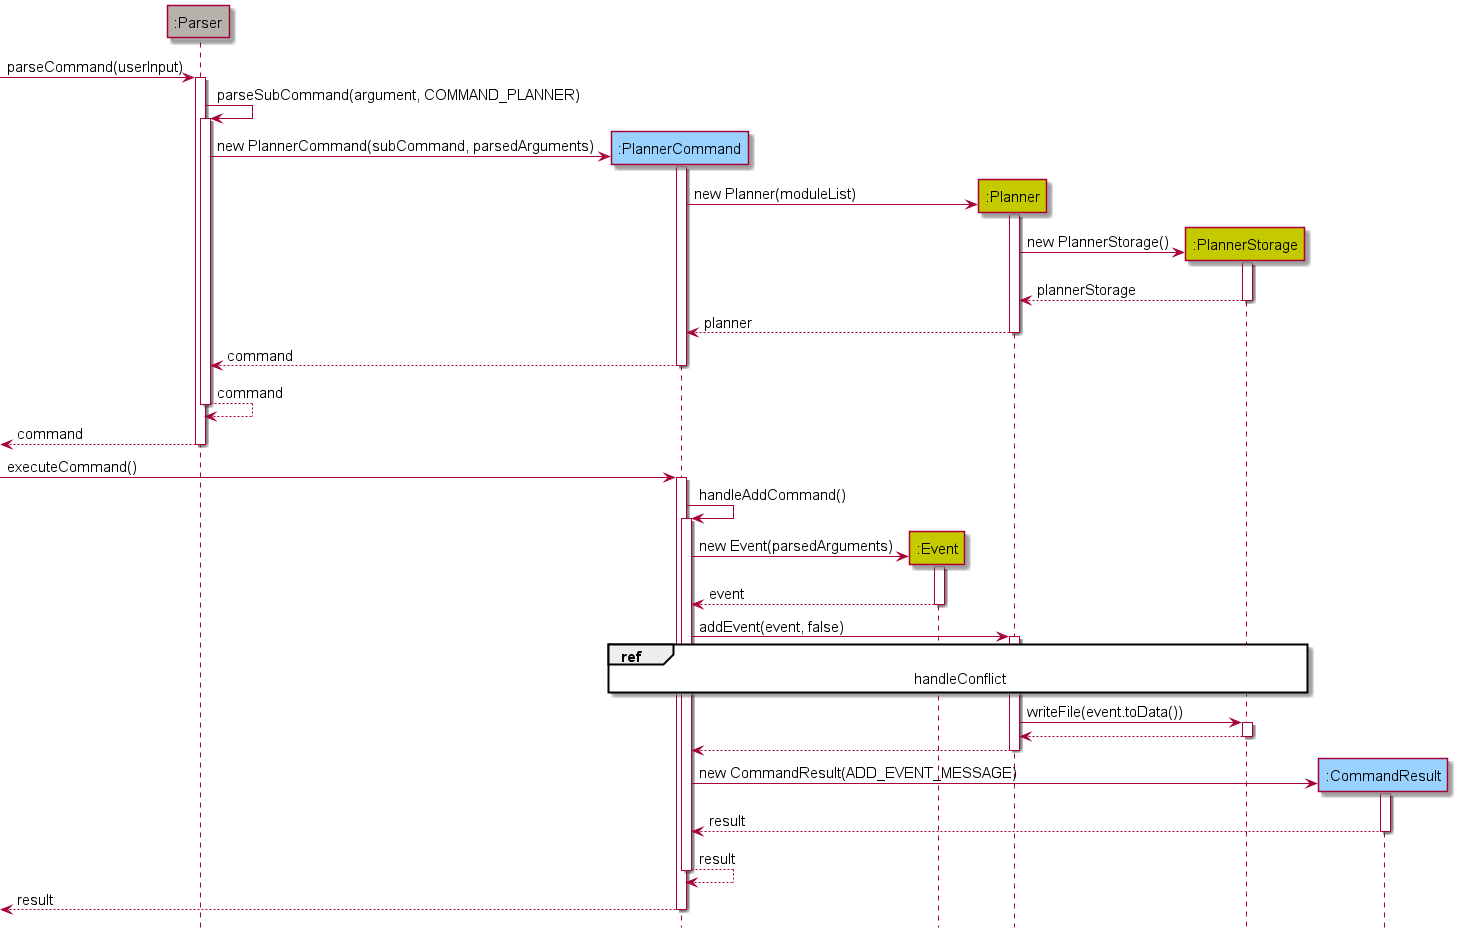

The diagram above was rendered by PlantUML. Its source (embedded in the PNG):
@startuml
'https://plantuml.com/sequence-diagram

!include Style.puml

hide footbox

participant ":Parser" as parser UTIL_COLOR
participant ":PlannerCommand" as plc COMMANDS_COLOR
participant ":Event" as event PLANNER_COLOR
participant ":Planner" as planner PLANNER_COLOR
participant ":PlannerStorage" as pls PLANNER_COLOR
participant ":CommandResult" as res COMMANDS_COLOR

[->parser : parseCommand(userInput)
activate parser

parser -> parser : parseSubCommand(argument, COMMAND_PLANNER)
activate parser

create plc
parser -> plc : new PlannerCommand(subCommand, parsedArguments)
activate plc

create planner
plc -> planner : new Planner(moduleList)
activate planner

create pls
planner -> pls : new PlannerStorage()
activate pls

pls --> planner : plannerStorage
deactivate pls

planner --> plc : planner
deactivate planner

plc --> parser : command
deactivate plc

parser --> parser : command
deactivate parser

parser-->[ : command
deactivate parser

[->plc : executeCommand()
activate plc

plc -> plc : handleAddCommand()
activate plc

create event
plc -> event : new Event(parsedArguments)
activate event

event --> plc : event
deactivate event

plc -> planner : addEvent(event, false)
activate planner

ref over plc, planner, pls : handleConflict

planner -> pls : writeFile(event.toData())
activate pls

pls --> planner
deactivate pls

planner --> plc
deactivate planner

create res
plc -> res : new CommandResult(ADD_EVENT_MESSAGE)
activate res

res --> plc : result
deactivate res

plc --> plc : result
deactivate plc

plc-->[ : result
deactivate plc

@enduml